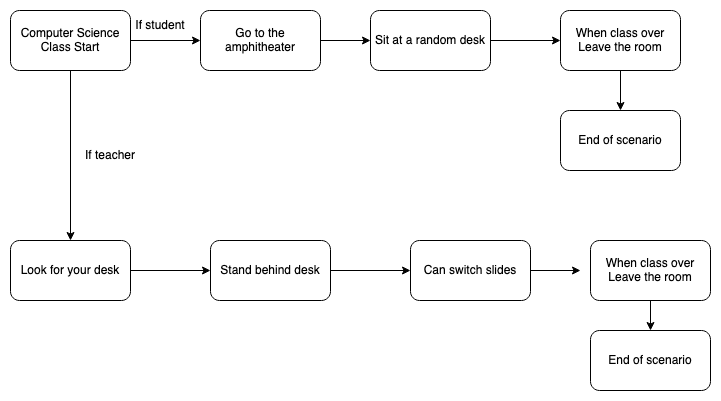

The diagram above was exported from draw.io. Its source (the exported page's mxGraphModel, read from the mxfile embedded in the PNG):
<mxGraphModel dx="544" dy="480" grid="1" gridSize="10" guides="1" tooltips="1" connect="1" arrows="1" fold="1" page="1" pageScale="1" pageWidth="827" pageHeight="1169" background="#FFFFFF" math="0" shadow="0">
  <root>
    <mxCell id="iW0Gni9E2wJ14ipwfk1Y-0" />
    <mxCell id="iW0Gni9E2wJ14ipwfk1Y-1" parent="iW0Gni9E2wJ14ipwfk1Y-0" />
    <mxCell id="iW0Gni9E2wJ14ipwfk1Y-5" style="edgeStyle=orthogonalEdgeStyle;rounded=0;orthogonalLoop=1;jettySize=auto;html=1;entryX=0;entryY=0.5;entryDx=0;entryDy=0;" parent="iW0Gni9E2wJ14ipwfk1Y-1" source="iW0Gni9E2wJ14ipwfk1Y-2" target="iW0Gni9E2wJ14ipwfk1Y-4" edge="1">
      <mxGeometry relative="1" as="geometry" />
    </mxCell>
    <mxCell id="iW0Gni9E2wJ14ipwfk1Y-16" style="edgeStyle=orthogonalEdgeStyle;rounded=0;orthogonalLoop=1;jettySize=auto;html=1;" parent="iW0Gni9E2wJ14ipwfk1Y-1" source="iW0Gni9E2wJ14ipwfk1Y-2" edge="1">
      <mxGeometry relative="1" as="geometry">
        <mxPoint x="60" y="290" as="targetPoint" />
      </mxGeometry>
    </mxCell>
    <mxCell id="iW0Gni9E2wJ14ipwfk1Y-2" value="Computer Science Class Start" style="rounded=1;whiteSpace=wrap;html=1;" parent="iW0Gni9E2wJ14ipwfk1Y-1" vertex="1">
      <mxGeometry y="60" width="120" height="60" as="geometry" />
    </mxCell>
    <mxCell id="iW0Gni9E2wJ14ipwfk1Y-8" value="" style="edgeStyle=orthogonalEdgeStyle;rounded=0;orthogonalLoop=1;jettySize=auto;html=1;" parent="iW0Gni9E2wJ14ipwfk1Y-1" source="iW0Gni9E2wJ14ipwfk1Y-4" target="iW0Gni9E2wJ14ipwfk1Y-7" edge="1">
      <mxGeometry relative="1" as="geometry" />
    </mxCell>
    <mxCell id="iW0Gni9E2wJ14ipwfk1Y-4" value="Go to the amphitheater" style="rounded=1;whiteSpace=wrap;html=1;" parent="iW0Gni9E2wJ14ipwfk1Y-1" vertex="1">
      <mxGeometry x="190" y="60" width="120" height="60" as="geometry" />
    </mxCell>
    <mxCell id="iW0Gni9E2wJ14ipwfk1Y-12" style="edgeStyle=orthogonalEdgeStyle;rounded=0;orthogonalLoop=1;jettySize=auto;html=1;entryX=0;entryY=0.5;entryDx=0;entryDy=0;" parent="iW0Gni9E2wJ14ipwfk1Y-1" source="iW0Gni9E2wJ14ipwfk1Y-7" target="iW0Gni9E2wJ14ipwfk1Y-13" edge="1">
      <mxGeometry relative="1" as="geometry">
        <mxPoint x="540" y="90" as="targetPoint" />
      </mxGeometry>
    </mxCell>
    <mxCell id="iW0Gni9E2wJ14ipwfk1Y-7" value="Sit at a random desk" style="whiteSpace=wrap;html=1;rounded=1;" parent="iW0Gni9E2wJ14ipwfk1Y-1" vertex="1">
      <mxGeometry x="360" y="60" width="120" height="60" as="geometry" />
    </mxCell>
    <mxCell id="iW0Gni9E2wJ14ipwfk1Y-11" value="If student" style="text;html=1;strokeColor=none;fillColor=none;align=center;verticalAlign=middle;whiteSpace=wrap;rounded=0;" parent="iW0Gni9E2wJ14ipwfk1Y-1" vertex="1">
      <mxGeometry x="120" y="60" width="60" height="30" as="geometry" />
    </mxCell>
    <mxCell id="iW0Gni9E2wJ14ipwfk1Y-14" style="edgeStyle=orthogonalEdgeStyle;rounded=0;orthogonalLoop=1;jettySize=auto;html=1;" parent="iW0Gni9E2wJ14ipwfk1Y-1" source="iW0Gni9E2wJ14ipwfk1Y-13" edge="1">
      <mxGeometry relative="1" as="geometry">
        <mxPoint x="610" y="160" as="targetPoint" />
      </mxGeometry>
    </mxCell>
    <mxCell id="iW0Gni9E2wJ14ipwfk1Y-13" value="When class over Leave the room" style="rounded=1;whiteSpace=wrap;html=1;" parent="iW0Gni9E2wJ14ipwfk1Y-1" vertex="1">
      <mxGeometry x="550" y="60" width="120" height="60" as="geometry" />
    </mxCell>
    <mxCell id="iW0Gni9E2wJ14ipwfk1Y-15" value="End of scenario" style="rounded=1;whiteSpace=wrap;html=1;" parent="iW0Gni9E2wJ14ipwfk1Y-1" vertex="1">
      <mxGeometry x="550" y="160" width="120" height="60" as="geometry" />
    </mxCell>
    <mxCell id="iW0Gni9E2wJ14ipwfk1Y-17" value="If teacher" style="text;html=1;strokeColor=none;fillColor=none;align=center;verticalAlign=middle;whiteSpace=wrap;rounded=0;" parent="iW0Gni9E2wJ14ipwfk1Y-1" vertex="1">
      <mxGeometry x="70" y="190" width="60" height="30" as="geometry" />
    </mxCell>
    <mxCell id="iW0Gni9E2wJ14ipwfk1Y-19" style="edgeStyle=orthogonalEdgeStyle;rounded=0;orthogonalLoop=1;jettySize=auto;html=1;" parent="iW0Gni9E2wJ14ipwfk1Y-1" source="iW0Gni9E2wJ14ipwfk1Y-18" edge="1">
      <mxGeometry relative="1" as="geometry">
        <mxPoint x="200" y="320" as="targetPoint" />
      </mxGeometry>
    </mxCell>
    <mxCell id="iW0Gni9E2wJ14ipwfk1Y-18" value="Look for your desk" style="rounded=1;whiteSpace=wrap;html=1;" parent="iW0Gni9E2wJ14ipwfk1Y-1" vertex="1">
      <mxGeometry y="290" width="120" height="60" as="geometry" />
    </mxCell>
    <mxCell id="iW0Gni9E2wJ14ipwfk1Y-21" style="edgeStyle=orthogonalEdgeStyle;rounded=0;orthogonalLoop=1;jettySize=auto;html=1;" parent="iW0Gni9E2wJ14ipwfk1Y-1" source="iW0Gni9E2wJ14ipwfk1Y-20" edge="1">
      <mxGeometry relative="1" as="geometry">
        <mxPoint x="400" y="320" as="targetPoint" />
      </mxGeometry>
    </mxCell>
    <mxCell id="iW0Gni9E2wJ14ipwfk1Y-20" value="Stand behind desk" style="rounded=1;whiteSpace=wrap;html=1;" parent="iW0Gni9E2wJ14ipwfk1Y-1" vertex="1">
      <mxGeometry x="200" y="290" width="120" height="60" as="geometry" />
    </mxCell>
    <mxCell id="iW0Gni9E2wJ14ipwfk1Y-23" style="edgeStyle=orthogonalEdgeStyle;rounded=0;orthogonalLoop=1;jettySize=auto;html=1;" parent="iW0Gni9E2wJ14ipwfk1Y-1" source="iW0Gni9E2wJ14ipwfk1Y-22" edge="1">
      <mxGeometry relative="1" as="geometry">
        <mxPoint x="570" y="320" as="targetPoint" />
      </mxGeometry>
    </mxCell>
    <mxCell id="iW0Gni9E2wJ14ipwfk1Y-22" value="Can switch slides" style="rounded=1;whiteSpace=wrap;html=1;" parent="iW0Gni9E2wJ14ipwfk1Y-1" vertex="1">
      <mxGeometry x="400" y="290" width="120" height="60" as="geometry" />
    </mxCell>
    <mxCell id="iW0Gni9E2wJ14ipwfk1Y-28" style="edgeStyle=orthogonalEdgeStyle;rounded=0;orthogonalLoop=1;jettySize=auto;html=1;entryX=0.5;entryY=0;entryDx=0;entryDy=0;" parent="iW0Gni9E2wJ14ipwfk1Y-1" source="iW0Gni9E2wJ14ipwfk1Y-24" target="iW0Gni9E2wJ14ipwfk1Y-26" edge="1">
      <mxGeometry relative="1" as="geometry" />
    </mxCell>
    <mxCell id="iW0Gni9E2wJ14ipwfk1Y-24" value="When class over Leave the room" style="rounded=1;whiteSpace=wrap;html=1;" parent="iW0Gni9E2wJ14ipwfk1Y-1" vertex="1">
      <mxGeometry x="580" y="290" width="120" height="60" as="geometry" />
    </mxCell>
    <mxCell id="iW0Gni9E2wJ14ipwfk1Y-26" value="End of scenario" style="rounded=1;whiteSpace=wrap;html=1;" parent="iW0Gni9E2wJ14ipwfk1Y-1" vertex="1">
      <mxGeometry x="580" y="380" width="120" height="60" as="geometry" />
    </mxCell>
  </root>
</mxGraphModel>